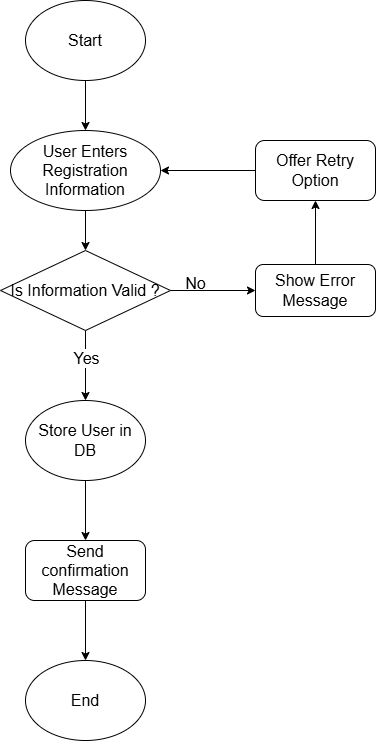

The diagram above was exported from draw.io. Its source (the exported page's mxGraphModel, read from the mxfile embedded in the PNG):
<mxGraphModel dx="1281" dy="608" grid="1" gridSize="10" guides="1" tooltips="1" connect="1" arrows="1" fold="1" page="1" pageScale="1" pageWidth="850" pageHeight="1100" math="0" shadow="0">
  <root>
    <mxCell id="0" />
    <mxCell id="1" parent="0" />
    <mxCell id="LETyeg_NSbAF4PWRl-_s-5" style="edgeStyle=orthogonalEdgeStyle;rounded=0;orthogonalLoop=1;jettySize=auto;html=1;exitX=0.5;exitY=1;exitDx=0;exitDy=0;" edge="1" parent="1" source="LETyeg_NSbAF4PWRl-_s-1" target="LETyeg_NSbAF4PWRl-_s-4">
      <mxGeometry relative="1" as="geometry" />
    </mxCell>
    <mxCell id="LETyeg_NSbAF4PWRl-_s-1" value="&lt;font size=&quot;3&quot;&gt;User Enters Registration Information&lt;/font&gt;" style="ellipse;whiteSpace=wrap;html=1;" vertex="1" parent="1">
      <mxGeometry x="325" y="130" width="150" height="80" as="geometry" />
    </mxCell>
    <mxCell id="LETyeg_NSbAF4PWRl-_s-3" style="edgeStyle=orthogonalEdgeStyle;rounded=0;orthogonalLoop=1;jettySize=auto;html=1;exitX=0.5;exitY=1;exitDx=0;exitDy=0;" edge="1" parent="1" source="LETyeg_NSbAF4PWRl-_s-2" target="LETyeg_NSbAF4PWRl-_s-1">
      <mxGeometry relative="1" as="geometry" />
    </mxCell>
    <mxCell id="LETyeg_NSbAF4PWRl-_s-2" value="&lt;font size=&quot;3&quot;&gt;Start&lt;/font&gt;" style="ellipse;whiteSpace=wrap;html=1;" vertex="1" parent="1">
      <mxGeometry x="340" width="120" height="80" as="geometry" />
    </mxCell>
    <mxCell id="LETyeg_NSbAF4PWRl-_s-7" style="edgeStyle=orthogonalEdgeStyle;rounded=0;orthogonalLoop=1;jettySize=auto;html=1;exitX=1;exitY=0.5;exitDx=0;exitDy=0;" edge="1" parent="1" source="LETyeg_NSbAF4PWRl-_s-4" target="LETyeg_NSbAF4PWRl-_s-6">
      <mxGeometry relative="1" as="geometry" />
    </mxCell>
    <mxCell id="LETyeg_NSbAF4PWRl-_s-10" style="edgeStyle=orthogonalEdgeStyle;rounded=0;orthogonalLoop=1;jettySize=auto;html=1;exitX=0.5;exitY=1;exitDx=0;exitDy=0;entryX=0.5;entryY=0;entryDx=0;entryDy=0;" edge="1" parent="1" source="LETyeg_NSbAF4PWRl-_s-4" target="LETyeg_NSbAF4PWRl-_s-9">
      <mxGeometry relative="1" as="geometry" />
    </mxCell>
    <mxCell id="LETyeg_NSbAF4PWRl-_s-11" value="&lt;font style=&quot;font-size: 16px;&quot;&gt;Yes&lt;/font&gt;" style="edgeLabel;html=1;align=center;verticalAlign=middle;resizable=0;points=[];" vertex="1" connectable="0" parent="LETyeg_NSbAF4PWRl-_s-10">
      <mxGeometry x="-0.24" relative="1" as="geometry">
        <mxPoint as="offset" />
      </mxGeometry>
    </mxCell>
    <mxCell id="LETyeg_NSbAF4PWRl-_s-4" value="&lt;font size=&quot;3&quot;&gt;Is Information Valid ?&lt;/font&gt;" style="rhombus;whiteSpace=wrap;html=1;" vertex="1" parent="1">
      <mxGeometry x="315" y="250" width="170" height="80" as="geometry" />
    </mxCell>
    <mxCell id="LETyeg_NSbAF4PWRl-_s-6" value="&lt;font size=&quot;3&quot;&gt;Show Error Message&lt;/font&gt;" style="rounded=1;whiteSpace=wrap;html=1;" vertex="1" parent="1">
      <mxGeometry x="570" y="264" width="120" height="52" as="geometry" />
    </mxCell>
    <mxCell id="LETyeg_NSbAF4PWRl-_s-8" value="&lt;font size=&quot;3&quot;&gt;No&lt;/font&gt;" style="text;html=1;align=center;verticalAlign=middle;resizable=0;points=[];autosize=1;strokeColor=none;fillColor=none;" vertex="1" parent="1">
      <mxGeometry x="490" y="268" width="40" height="30" as="geometry" />
    </mxCell>
    <mxCell id="LETyeg_NSbAF4PWRl-_s-13" style="edgeStyle=orthogonalEdgeStyle;rounded=0;orthogonalLoop=1;jettySize=auto;html=1;exitX=0.5;exitY=1;exitDx=0;exitDy=0;entryX=0.5;entryY=0;entryDx=0;entryDy=0;" edge="1" parent="1" source="LETyeg_NSbAF4PWRl-_s-9" target="LETyeg_NSbAF4PWRl-_s-12">
      <mxGeometry relative="1" as="geometry" />
    </mxCell>
    <mxCell id="LETyeg_NSbAF4PWRl-_s-9" value="&lt;font size=&quot;3&quot;&gt;Store User in DB&lt;/font&gt;" style="ellipse;whiteSpace=wrap;html=1;" vertex="1" parent="1">
      <mxGeometry x="340" y="400" width="120" height="80" as="geometry" />
    </mxCell>
    <mxCell id="LETyeg_NSbAF4PWRl-_s-15" style="edgeStyle=orthogonalEdgeStyle;rounded=0;orthogonalLoop=1;jettySize=auto;html=1;exitX=0.5;exitY=1;exitDx=0;exitDy=0;" edge="1" parent="1" source="LETyeg_NSbAF4PWRl-_s-12" target="LETyeg_NSbAF4PWRl-_s-14">
      <mxGeometry relative="1" as="geometry" />
    </mxCell>
    <mxCell id="LETyeg_NSbAF4PWRl-_s-12" value="&lt;font style=&quot;font-size: 16px;&quot;&gt;Send confirmation Message&lt;/font&gt;" style="rounded=1;whiteSpace=wrap;html=1;" vertex="1" parent="1">
      <mxGeometry x="340" y="540" width="120" height="60" as="geometry" />
    </mxCell>
    <mxCell id="LETyeg_NSbAF4PWRl-_s-14" value="&lt;font size=&quot;3&quot;&gt;End&lt;/font&gt;" style="ellipse;whiteSpace=wrap;html=1;" vertex="1" parent="1">
      <mxGeometry x="340" y="660" width="120" height="80" as="geometry" />
    </mxCell>
    <mxCell id="LETyeg_NSbAF4PWRl-_s-18" style="edgeStyle=orthogonalEdgeStyle;rounded=0;orthogonalLoop=1;jettySize=auto;html=1;entryX=1;entryY=0.5;entryDx=0;entryDy=0;" edge="1" parent="1" source="LETyeg_NSbAF4PWRl-_s-16" target="LETyeg_NSbAF4PWRl-_s-1">
      <mxGeometry relative="1" as="geometry">
        <mxPoint x="560" y="530" as="targetPoint" />
      </mxGeometry>
    </mxCell>
    <mxCell id="LETyeg_NSbAF4PWRl-_s-16" value="&lt;font size=&quot;3&quot;&gt;Offer Retry Option&lt;/font&gt;" style="rounded=1;whiteSpace=wrap;html=1;" vertex="1" parent="1">
      <mxGeometry x="570" y="140" width="120" height="60" as="geometry" />
    </mxCell>
    <mxCell id="LETyeg_NSbAF4PWRl-_s-19" style="edgeStyle=orthogonalEdgeStyle;rounded=0;orthogonalLoop=1;jettySize=auto;html=1;entryX=0.5;entryY=1;entryDx=0;entryDy=0;" edge="1" parent="1" source="LETyeg_NSbAF4PWRl-_s-6" target="LETyeg_NSbAF4PWRl-_s-16">
      <mxGeometry relative="1" as="geometry" />
    </mxCell>
  </root>
</mxGraphModel>